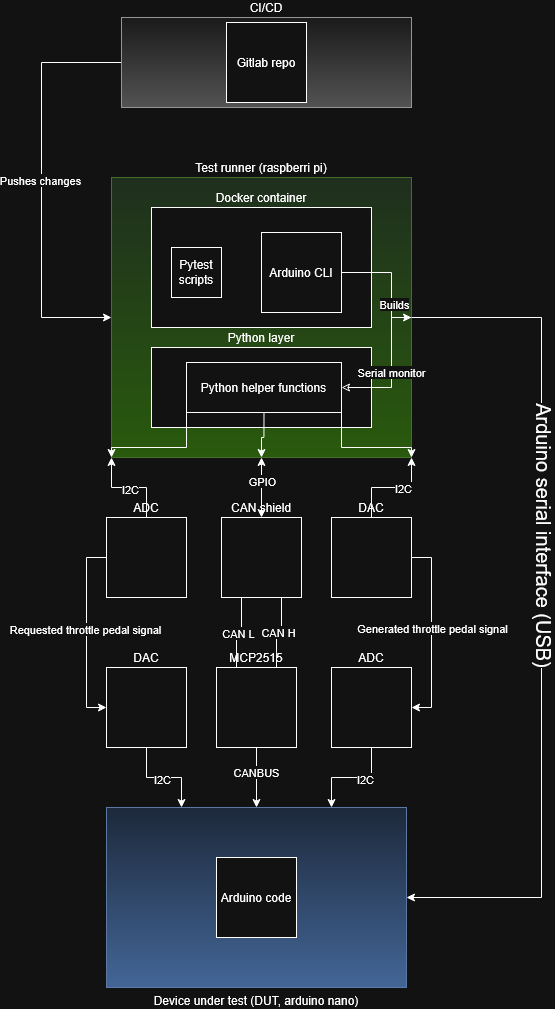

The diagram above was exported from draw.io. Its source (the exported page's mxGraphModel, read from the mxfile embedded in the PNG):
<mxGraphModel dx="1696" dy="2177" grid="1" gridSize="10" guides="1" tooltips="1" connect="1" arrows="1" fold="1" page="1" pageScale="1" pageWidth="850" pageHeight="1100" math="0" shadow="0">
  <root>
    <mxCell id="0" />
    <mxCell id="1" parent="0" />
    <mxCell id="ejHioEShPRif4ss8dpB--1" value="&lt;span data-darkreader-inline-color=&quot;&quot; style=&quot;--darkreader-inline-color: var(--darkreader-text-ff9999, #ff8585); color: light-dark(rgb(0, 0, 0), rgb(255, 255, 255));&quot;&gt;Device under test (DUT, arduino nano)&lt;/span&gt;" style="rounded=0;whiteSpace=wrap;html=1;labelPosition=center;verticalLabelPosition=bottom;align=center;verticalAlign=top;fillColor=#dae8fc;strokeColor=#6c8ebf;gradientColor=#7ea6e0;" vertex="1" parent="1">
      <mxGeometry x="285" y="770" width="300" height="180" as="geometry" />
    </mxCell>
    <mxCell id="ejHioEShPRif4ss8dpB--46" style="edgeStyle=orthogonalEdgeStyle;rounded=0;orthogonalLoop=1;jettySize=auto;html=1;exitX=1;exitY=0.5;exitDx=0;exitDy=0;entryX=1;entryY=0.5;entryDx=0;entryDy=0;textDirection=vertical-lr;" edge="1" parent="1" source="ejHioEShPRif4ss8dpB--2" target="ejHioEShPRif4ss8dpB--1">
      <mxGeometry relative="1" as="geometry">
        <Array as="points">
          <mxPoint x="720" y="280" />
          <mxPoint x="720" y="860" />
        </Array>
      </mxGeometry>
    </mxCell>
    <mxCell id="ejHioEShPRif4ss8dpB--47" value="Arduino serial interface (USB)" style="edgeLabel;html=1;align=center;verticalAlign=middle;resizable=0;points=[];textDirection=vertical-lr;fontSize=20;" vertex="1" connectable="0" parent="ejHioEShPRif4ss8dpB--46">
      <mxGeometry x="-0.1787" relative="1" as="geometry">
        <mxPoint as="offset" />
      </mxGeometry>
    </mxCell>
    <mxCell id="ejHioEShPRif4ss8dpB--2" value="Test runner (raspberri pi)" style="whiteSpace=wrap;html=1;labelPosition=center;verticalLabelPosition=top;align=center;verticalAlign=bottom;fillColor=#d5e8d4;strokeColor=#82b366;gradientColor=#97d077;" vertex="1" parent="1">
      <mxGeometry x="290" y="140" width="300" height="280" as="geometry" />
    </mxCell>
    <mxCell id="ejHioEShPRif4ss8dpB--59" style="edgeStyle=orthogonalEdgeStyle;rounded=0;orthogonalLoop=1;jettySize=auto;html=1;exitX=0;exitY=0.5;exitDx=0;exitDy=0;entryX=0;entryY=0.5;entryDx=0;entryDy=0;" edge="1" parent="1" source="ejHioEShPRif4ss8dpB--3" target="ejHioEShPRif4ss8dpB--2">
      <mxGeometry relative="1" as="geometry">
        <Array as="points">
          <mxPoint x="220" y="25" />
          <mxPoint x="220" y="280" />
        </Array>
      </mxGeometry>
    </mxCell>
    <mxCell id="ejHioEShPRif4ss8dpB--60" value="Pushes changes" style="edgeLabel;html=1;align=center;verticalAlign=middle;resizable=0;points=[];" vertex="1" connectable="0" parent="ejHioEShPRif4ss8dpB--59">
      <mxGeometry x="-0.0269" y="-2" relative="1" as="geometry">
        <mxPoint as="offset" />
      </mxGeometry>
    </mxCell>
    <mxCell id="ejHioEShPRif4ss8dpB--3" value="&lt;div align=&quot;center&quot;&gt;CI/CD&lt;/div&gt;" style="whiteSpace=wrap;html=1;align=center;labelPosition=center;verticalLabelPosition=top;verticalAlign=bottom;fillColor=#f5f5f5;strokeColor=#666666;gradientColor=#b3b3b3;" vertex="1" parent="1">
      <mxGeometry x="300" y="-20" width="290" height="90" as="geometry" />
    </mxCell>
    <mxCell id="ejHioEShPRif4ss8dpB--13" style="edgeStyle=orthogonalEdgeStyle;rounded=0;orthogonalLoop=1;jettySize=auto;html=1;exitX=0.5;exitY=1;exitDx=0;exitDy=0;entryX=0.25;entryY=0;entryDx=0;entryDy=0;" edge="1" parent="1" source="ejHioEShPRif4ss8dpB--5" target="ejHioEShPRif4ss8dpB--1">
      <mxGeometry relative="1" as="geometry" />
    </mxCell>
    <mxCell id="ejHioEShPRif4ss8dpB--16" value="I2C" style="edgeLabel;html=1;align=center;verticalAlign=middle;resizable=0;points=[];" vertex="1" connectable="0" parent="ejHioEShPRif4ss8dpB--13">
      <mxGeometry x="-0.0426" y="-1" relative="1" as="geometry">
        <mxPoint as="offset" />
      </mxGeometry>
    </mxCell>
    <mxCell id="ejHioEShPRif4ss8dpB--5" value="DAC" style="whiteSpace=wrap;html=1;aspect=fixed;labelPosition=center;verticalLabelPosition=top;align=center;verticalAlign=bottom;" vertex="1" parent="1">
      <mxGeometry x="285" y="630" width="80" height="80" as="geometry" />
    </mxCell>
    <mxCell id="ejHioEShPRif4ss8dpB--12" style="edgeStyle=orthogonalEdgeStyle;rounded=0;orthogonalLoop=1;jettySize=auto;html=1;exitX=0.5;exitY=1;exitDx=0;exitDy=0;entryX=0.75;entryY=0;entryDx=0;entryDy=0;" edge="1" parent="1" source="ejHioEShPRif4ss8dpB--6" target="ejHioEShPRif4ss8dpB--1">
      <mxGeometry relative="1" as="geometry" />
    </mxCell>
    <mxCell id="ejHioEShPRif4ss8dpB--15" value="I2C" style="edgeLabel;html=1;align=center;verticalAlign=middle;resizable=0;points=[];" vertex="1" connectable="0" parent="ejHioEShPRif4ss8dpB--12">
      <mxGeometry x="-0.2667" y="1" relative="1" as="geometry">
        <mxPoint as="offset" />
      </mxGeometry>
    </mxCell>
    <mxCell id="ejHioEShPRif4ss8dpB--6" value="ADC" style="whiteSpace=wrap;html=1;aspect=fixed;labelPosition=center;verticalLabelPosition=top;align=center;verticalAlign=bottom;" vertex="1" parent="1">
      <mxGeometry x="510" y="630" width="80" height="80" as="geometry" />
    </mxCell>
    <mxCell id="ejHioEShPRif4ss8dpB--14" style="edgeStyle=orthogonalEdgeStyle;rounded=0;orthogonalLoop=1;jettySize=auto;html=1;exitX=0.5;exitY=1;exitDx=0;exitDy=0;entryX=0.5;entryY=0;entryDx=0;entryDy=0;" edge="1" parent="1" source="ejHioEShPRif4ss8dpB--7" target="ejHioEShPRif4ss8dpB--1">
      <mxGeometry relative="1" as="geometry" />
    </mxCell>
    <mxCell id="ejHioEShPRif4ss8dpB--17" value="CANBUS" style="edgeLabel;html=1;align=center;verticalAlign=middle;resizable=0;points=[];" vertex="1" connectable="0" parent="ejHioEShPRif4ss8dpB--14">
      <mxGeometry x="-0.173" y="-1" relative="1" as="geometry">
        <mxPoint as="offset" />
      </mxGeometry>
    </mxCell>
    <mxCell id="ejHioEShPRif4ss8dpB--7" value="MCP2515" style="whiteSpace=wrap;html=1;aspect=fixed;labelPosition=center;verticalLabelPosition=top;align=center;verticalAlign=bottom;" vertex="1" parent="1">
      <mxGeometry x="395" y="630" width="80" height="80" as="geometry" />
    </mxCell>
    <mxCell id="ejHioEShPRif4ss8dpB--27" style="edgeStyle=orthogonalEdgeStyle;rounded=0;orthogonalLoop=1;jettySize=auto;html=1;exitX=0;exitY=0.5;exitDx=0;exitDy=0;entryX=0;entryY=0.5;entryDx=0;entryDy=0;" edge="1" parent="1" source="ejHioEShPRif4ss8dpB--18" target="ejHioEShPRif4ss8dpB--5">
      <mxGeometry relative="1" as="geometry" />
    </mxCell>
    <mxCell id="ejHioEShPRif4ss8dpB--28" value="Requested throttle pedal signal" style="edgeLabel;html=1;align=center;verticalAlign=middle;resizable=0;points=[];" vertex="1" connectable="0" parent="ejHioEShPRif4ss8dpB--27">
      <mxGeometry x="-0.0371" y="-2" relative="1" as="geometry">
        <mxPoint as="offset" />
      </mxGeometry>
    </mxCell>
    <mxCell id="ejHioEShPRif4ss8dpB--33" style="edgeStyle=orthogonalEdgeStyle;rounded=0;orthogonalLoop=1;jettySize=auto;html=1;exitX=0.5;exitY=0;exitDx=0;exitDy=0;entryX=0;entryY=1;entryDx=0;entryDy=0;" edge="1" parent="1" source="ejHioEShPRif4ss8dpB--18" target="ejHioEShPRif4ss8dpB--2">
      <mxGeometry relative="1" as="geometry" />
    </mxCell>
    <mxCell id="ejHioEShPRif4ss8dpB--37" value="I2C" style="edgeLabel;html=1;align=center;verticalAlign=middle;resizable=0;points=[];" vertex="1" connectable="0" parent="ejHioEShPRif4ss8dpB--33">
      <mxGeometry x="-0.0159" y="1" relative="1" as="geometry">
        <mxPoint as="offset" />
      </mxGeometry>
    </mxCell>
    <mxCell id="ejHioEShPRif4ss8dpB--18" value="ADC" style="whiteSpace=wrap;html=1;aspect=fixed;labelPosition=center;verticalLabelPosition=top;align=center;verticalAlign=bottom;" vertex="1" parent="1">
      <mxGeometry x="285" y="480" width="80" height="80" as="geometry" />
    </mxCell>
    <mxCell id="ejHioEShPRif4ss8dpB--26" style="edgeStyle=orthogonalEdgeStyle;rounded=0;orthogonalLoop=1;jettySize=auto;html=1;exitX=1;exitY=0.5;exitDx=0;exitDy=0;entryX=1;entryY=0.5;entryDx=0;entryDy=0;" edge="1" parent="1" source="ejHioEShPRif4ss8dpB--19" target="ejHioEShPRif4ss8dpB--6">
      <mxGeometry relative="1" as="geometry" />
    </mxCell>
    <mxCell id="ejHioEShPRif4ss8dpB--29" value="Generated throttle pedal signal" style="edgeLabel;html=1;align=center;verticalAlign=middle;resizable=0;points=[];" vertex="1" connectable="0" parent="ejHioEShPRif4ss8dpB--26">
      <mxGeometry x="-0.0521" relative="1" as="geometry">
        <mxPoint as="offset" />
      </mxGeometry>
    </mxCell>
    <mxCell id="ejHioEShPRif4ss8dpB--32" style="edgeStyle=orthogonalEdgeStyle;rounded=0;orthogonalLoop=1;jettySize=auto;html=1;exitX=0.5;exitY=0;exitDx=0;exitDy=0;entryX=1;entryY=1;entryDx=0;entryDy=0;" edge="1" parent="1" source="ejHioEShPRif4ss8dpB--19" target="ejHioEShPRif4ss8dpB--2">
      <mxGeometry relative="1" as="geometry" />
    </mxCell>
    <mxCell id="ejHioEShPRif4ss8dpB--36" value="I2C" style="edgeLabel;html=1;align=center;verticalAlign=middle;resizable=0;points=[];" vertex="1" connectable="0" parent="ejHioEShPRif4ss8dpB--32">
      <mxGeometry x="0.2143" relative="1" as="geometry">
        <mxPoint as="offset" />
      </mxGeometry>
    </mxCell>
    <mxCell id="ejHioEShPRif4ss8dpB--19" value="DAC" style="whiteSpace=wrap;html=1;aspect=fixed;labelPosition=center;verticalLabelPosition=top;align=center;verticalAlign=bottom;" vertex="1" parent="1">
      <mxGeometry x="510" y="480" width="80" height="80" as="geometry" />
    </mxCell>
    <mxCell id="ejHioEShPRif4ss8dpB--23" style="edgeStyle=orthogonalEdgeStyle;rounded=0;orthogonalLoop=1;jettySize=auto;html=1;exitX=0.25;exitY=1;exitDx=0;exitDy=0;entryX=0.25;entryY=0;entryDx=0;entryDy=0;endArrow=none;startFill=0;" edge="1" parent="1" source="ejHioEShPRif4ss8dpB--20" target="ejHioEShPRif4ss8dpB--7">
      <mxGeometry relative="1" as="geometry" />
    </mxCell>
    <mxCell id="ejHioEShPRif4ss8dpB--31" value="CAN L" style="edgeLabel;html=1;align=center;verticalAlign=middle;resizable=0;points=[];" vertex="1" connectable="0" parent="ejHioEShPRif4ss8dpB--23">
      <mxGeometry x="0.0354" relative="1" as="geometry">
        <mxPoint as="offset" />
      </mxGeometry>
    </mxCell>
    <mxCell id="ejHioEShPRif4ss8dpB--24" style="edgeStyle=orthogonalEdgeStyle;rounded=0;orthogonalLoop=1;jettySize=auto;html=1;exitX=0.75;exitY=1;exitDx=0;exitDy=0;entryX=0.75;entryY=0;entryDx=0;entryDy=0;endArrow=none;startFill=0;" edge="1" parent="1" source="ejHioEShPRif4ss8dpB--20" target="ejHioEShPRif4ss8dpB--7">
      <mxGeometry relative="1" as="geometry" />
    </mxCell>
    <mxCell id="ejHioEShPRif4ss8dpB--30" value="CAN H" style="edgeLabel;html=1;align=center;verticalAlign=middle;resizable=0;points=[];" vertex="1" connectable="0" parent="ejHioEShPRif4ss8dpB--24">
      <mxGeometry x="0.0218" y="-1" relative="1" as="geometry">
        <mxPoint as="offset" />
      </mxGeometry>
    </mxCell>
    <mxCell id="ejHioEShPRif4ss8dpB--34" style="edgeStyle=orthogonalEdgeStyle;rounded=0;orthogonalLoop=1;jettySize=auto;html=1;exitX=0.5;exitY=0;exitDx=0;exitDy=0;entryX=0.5;entryY=1;entryDx=0;entryDy=0;startArrow=classic;startFill=1;" edge="1" parent="1" source="ejHioEShPRif4ss8dpB--20" target="ejHioEShPRif4ss8dpB--2">
      <mxGeometry relative="1" as="geometry" />
    </mxCell>
    <mxCell id="ejHioEShPRif4ss8dpB--35" value="GPIO" style="edgeLabel;html=1;align=center;verticalAlign=middle;resizable=0;points=[];" vertex="1" connectable="0" parent="ejHioEShPRif4ss8dpB--34">
      <mxGeometry x="0.2357" relative="1" as="geometry">
        <mxPoint as="offset" />
      </mxGeometry>
    </mxCell>
    <mxCell id="ejHioEShPRif4ss8dpB--20" value="CAN shield" style="whiteSpace=wrap;html=1;aspect=fixed;labelPosition=center;verticalLabelPosition=top;align=center;verticalAlign=bottom;" vertex="1" parent="1">
      <mxGeometry x="400" y="480" width="80" height="80" as="geometry" />
    </mxCell>
    <mxCell id="ejHioEShPRif4ss8dpB--38" value="Docker container" style="whiteSpace=wrap;html=1;labelPosition=center;verticalLabelPosition=top;align=center;verticalAlign=bottom;" vertex="1" parent="1">
      <mxGeometry x="330" y="170" width="220" height="120" as="geometry" />
    </mxCell>
    <mxCell id="ejHioEShPRif4ss8dpB--39" value="Python layer" style="whiteSpace=wrap;html=1;labelPosition=center;verticalLabelPosition=top;align=center;verticalAlign=bottom;" vertex="1" parent="1">
      <mxGeometry x="330" y="310" width="220" height="80" as="geometry" />
    </mxCell>
    <mxCell id="ejHioEShPRif4ss8dpB--41" value="Pytest scripts" style="whiteSpace=wrap;html=1;aspect=fixed;" vertex="1" parent="1">
      <mxGeometry x="350" y="210" width="50" height="50" as="geometry" />
    </mxCell>
    <mxCell id="ejHioEShPRif4ss8dpB--52" style="edgeStyle=orthogonalEdgeStyle;rounded=0;orthogonalLoop=1;jettySize=auto;html=1;exitX=1;exitY=0.5;exitDx=0;exitDy=0;entryX=1;entryY=0.5;entryDx=0;entryDy=0;startArrow=classic;startFill=0;endArrow=none;" edge="1" parent="1" source="ejHioEShPRif4ss8dpB--42" target="ejHioEShPRif4ss8dpB--2">
      <mxGeometry relative="1" as="geometry">
        <Array as="points">
          <mxPoint x="570" y="350" />
          <mxPoint x="570" y="280" />
        </Array>
      </mxGeometry>
    </mxCell>
    <mxCell id="ejHioEShPRif4ss8dpB--53" value="Serial monitor" style="edgeLabel;html=1;align=center;verticalAlign=middle;resizable=0;points=[];" vertex="1" connectable="0" parent="ejHioEShPRif4ss8dpB--52">
      <mxGeometry x="-0.0635" y="1" relative="1" as="geometry">
        <mxPoint as="offset" />
      </mxGeometry>
    </mxCell>
    <mxCell id="ejHioEShPRif4ss8dpB--56" style="edgeStyle=orthogonalEdgeStyle;rounded=0;orthogonalLoop=1;jettySize=auto;html=1;exitX=0.5;exitY=1;exitDx=0;exitDy=0;entryX=0.5;entryY=1;entryDx=0;entryDy=0;" edge="1" parent="1" source="ejHioEShPRif4ss8dpB--42" target="ejHioEShPRif4ss8dpB--2">
      <mxGeometry relative="1" as="geometry">
        <Array as="points">
          <mxPoint x="443" y="400" />
          <mxPoint x="440" y="400" />
        </Array>
      </mxGeometry>
    </mxCell>
    <mxCell id="ejHioEShPRif4ss8dpB--57" style="edgeStyle=orthogonalEdgeStyle;rounded=0;orthogonalLoop=1;jettySize=auto;html=1;exitX=0;exitY=1;exitDx=0;exitDy=0;entryX=0;entryY=1;entryDx=0;entryDy=0;" edge="1" parent="1" source="ejHioEShPRif4ss8dpB--42" target="ejHioEShPRif4ss8dpB--2">
      <mxGeometry relative="1" as="geometry">
        <Array as="points">
          <mxPoint x="365" y="410" />
          <mxPoint x="290" y="410" />
        </Array>
      </mxGeometry>
    </mxCell>
    <mxCell id="ejHioEShPRif4ss8dpB--58" style="edgeStyle=orthogonalEdgeStyle;rounded=0;orthogonalLoop=1;jettySize=auto;html=1;exitX=1;exitY=1;exitDx=0;exitDy=0;entryX=1;entryY=1;entryDx=0;entryDy=0;" edge="1" parent="1" source="ejHioEShPRif4ss8dpB--42" target="ejHioEShPRif4ss8dpB--2">
      <mxGeometry relative="1" as="geometry">
        <Array as="points">
          <mxPoint x="520" y="410" />
          <mxPoint x="590" y="410" />
        </Array>
      </mxGeometry>
    </mxCell>
    <mxCell id="ejHioEShPRif4ss8dpB--42" value="Python helper functions" style="whiteSpace=wrap;html=1;" vertex="1" parent="1">
      <mxGeometry x="365" y="325" width="155" height="50" as="geometry" />
    </mxCell>
    <mxCell id="ejHioEShPRif4ss8dpB--44" value="Gitlab repo" style="whiteSpace=wrap;html=1;aspect=fixed;" vertex="1" parent="1">
      <mxGeometry x="405" y="-15" width="80" height="80" as="geometry" />
    </mxCell>
    <mxCell id="ejHioEShPRif4ss8dpB--49" style="edgeStyle=orthogonalEdgeStyle;rounded=0;orthogonalLoop=1;jettySize=auto;html=1;exitX=1;exitY=0.5;exitDx=0;exitDy=0;entryX=1;entryY=0.5;entryDx=0;entryDy=0;" edge="1" parent="1" source="ejHioEShPRif4ss8dpB--45" target="ejHioEShPRif4ss8dpB--2">
      <mxGeometry relative="1" as="geometry">
        <Array as="points">
          <mxPoint x="570" y="235" />
          <mxPoint x="570" y="280" />
        </Array>
      </mxGeometry>
    </mxCell>
    <mxCell id="ejHioEShPRif4ss8dpB--50" value="Builds" style="edgeLabel;html=1;align=center;verticalAlign=middle;resizable=0;points=[];" vertex="1" connectable="0" parent="ejHioEShPRif4ss8dpB--49">
      <mxGeometry x="0.4247" y="2" relative="1" as="geometry">
        <mxPoint as="offset" />
      </mxGeometry>
    </mxCell>
    <mxCell id="ejHioEShPRif4ss8dpB--45" value="Arduino CLI" style="whiteSpace=wrap;html=1;aspect=fixed;" vertex="1" parent="1">
      <mxGeometry x="440" y="195" width="80" height="80" as="geometry" />
    </mxCell>
    <mxCell id="ejHioEShPRif4ss8dpB--61" value="Arduino code" style="whiteSpace=wrap;html=1;aspect=fixed;" vertex="1" parent="1">
      <mxGeometry x="395" y="820" width="80" height="80" as="geometry" />
    </mxCell>
  </root>
</mxGraphModel>